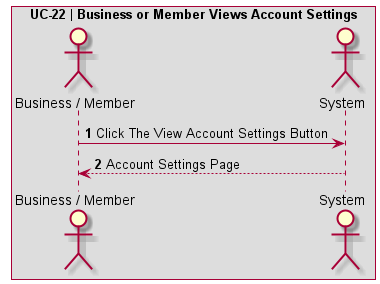

The diagram above was rendered by PlantUML. Its source (embedded in the PNG):
@startuml UC-22 | Business or Member Views Account Settings

' Formatting
Autonumber
skinparam BoxPadding 10
skinparam ParticipantPadding 10
box "UC-22 | Business or Member Views Account Settings"

' Actors
actor User as "Business / Member"
actor System

' Code
User -> System: Click The View Account Settings Button
System --> User: Account Settings Page
@enduml